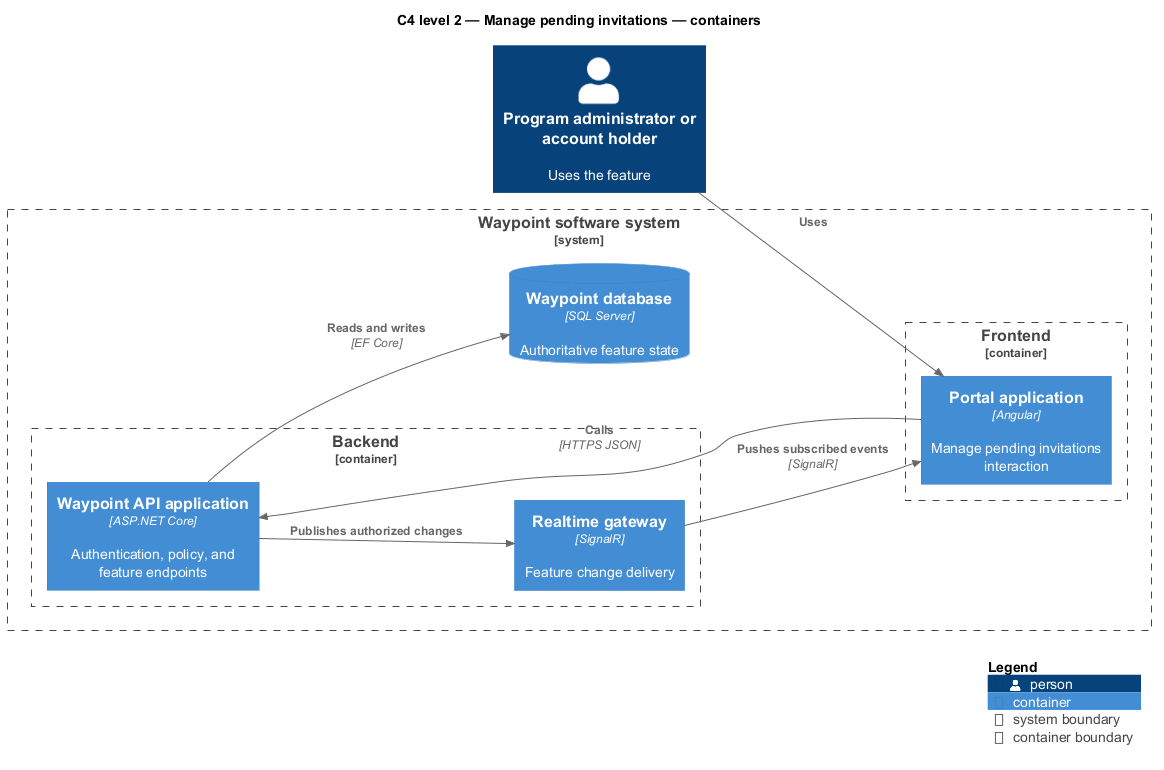

The diagram above was rendered by PlantUML. Its source (embedded in the PNG):
@startuml
!include <C4/C4_Component>
LAYOUT_LEFT_RIGHT()
title C4 level 2 — Manage pending invitations — containers
Person(primary, "Program administrator or account holder", "Uses the feature")
System_Boundary(waypoint, "Waypoint software system") {
  Container_Boundary(frontend, "Frontend") {
    Container(app1, "Portal application", "Angular", "Manage pending invitations interaction")
  }
  Container_Boundary(backend, "Backend") {
    Container(api, "Waypoint API application", "ASP.NET Core", "Authentication, policy, and feature endpoints")
    Container(realtime, "Realtime gateway", "SignalR", "Feature change delivery")
  }
  ContainerDb(db, "Waypoint database", "SQL Server", "Authoritative feature state")
}
Rel(primary, app1, "Uses")
Rel(app1, api, "Calls", "HTTPS JSON")
Rel(api, db, "Reads and writes", "EF Core")
Rel(api, realtime, "Publishes authorized changes")
Rel(realtime, app1, "Pushes subscribed events", "SignalR")
SHOW_LEGEND()
@enduml